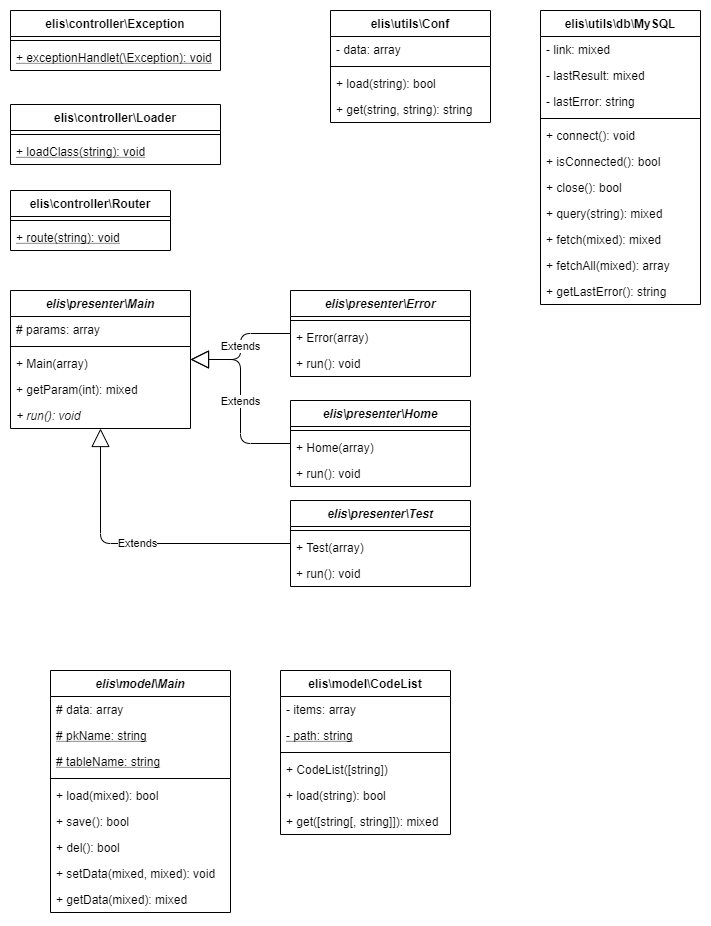

The diagram above was exported from draw.io. Its source (the exported page's mxGraphModel, read from the mxfile embedded in the PNG):
<mxGraphModel dx="764" dy="912" grid="1" gridSize="10" guides="1" tooltips="1" connect="1" arrows="1" fold="1" page="1" pageScale="1" pageWidth="827" pageHeight="1169" math="0" shadow="0">
  <root>
    <mxCell id="0" />
    <mxCell id="1" parent="0" />
    <mxCell id="r6ZnDdzg1bIzYrDD6r_m-1" value="elis\controller\Router" style="swimlane;fontStyle=1;align=center;verticalAlign=top;childLayout=stackLayout;horizontal=1;startSize=26;horizontalStack=0;resizeParent=1;resizeParentMax=0;resizeLast=0;collapsible=1;marginBottom=0;" parent="1" vertex="1">
      <mxGeometry x="10" y="190" width="160" height="60" as="geometry" />
    </mxCell>
    <mxCell id="r6ZnDdzg1bIzYrDD6r_m-3" value="" style="line;strokeWidth=1;fillColor=none;align=left;verticalAlign=middle;spacingTop=-1;spacingLeft=3;spacingRight=3;rotatable=0;labelPosition=right;points=[];portConstraint=eastwest;" parent="r6ZnDdzg1bIzYrDD6r_m-1" vertex="1">
      <mxGeometry y="26" width="160" height="8" as="geometry" />
    </mxCell>
    <mxCell id="r6ZnDdzg1bIzYrDD6r_m-4" value="+ route(string): void" style="text;strokeColor=none;fillColor=none;align=left;verticalAlign=top;spacingLeft=4;spacingRight=4;overflow=hidden;rotatable=0;points=[[0,0.5],[1,0.5]];portConstraint=eastwest;fontStyle=4" parent="r6ZnDdzg1bIzYrDD6r_m-1" vertex="1">
      <mxGeometry y="34" width="160" height="26" as="geometry" />
    </mxCell>
    <mxCell id="r6ZnDdzg1bIzYrDD6r_m-5" value="elis\controller\Exception" style="swimlane;fontStyle=1;align=center;verticalAlign=top;childLayout=stackLayout;horizontal=1;startSize=26;horizontalStack=0;resizeParent=1;resizeParentMax=0;resizeLast=0;collapsible=1;marginBottom=0;" parent="1" vertex="1">
      <mxGeometry x="10" y="10" width="210" height="60" as="geometry" />
    </mxCell>
    <mxCell id="r6ZnDdzg1bIzYrDD6r_m-7" value="" style="line;strokeWidth=1;fillColor=none;align=left;verticalAlign=middle;spacingTop=-1;spacingLeft=3;spacingRight=3;rotatable=0;labelPosition=right;points=[];portConstraint=eastwest;" parent="r6ZnDdzg1bIzYrDD6r_m-5" vertex="1">
      <mxGeometry y="26" width="210" height="8" as="geometry" />
    </mxCell>
    <mxCell id="r6ZnDdzg1bIzYrDD6r_m-8" value="+ exceptionHandlet(\Exception): void" style="text;strokeColor=none;fillColor=none;align=left;verticalAlign=top;spacingLeft=4;spacingRight=4;overflow=hidden;rotatable=0;points=[[0,0.5],[1,0.5]];portConstraint=eastwest;fontStyle=4" parent="r6ZnDdzg1bIzYrDD6r_m-5" vertex="1">
      <mxGeometry y="34" width="210" height="26" as="geometry" />
    </mxCell>
    <mxCell id="r6ZnDdzg1bIzYrDD6r_m-9" value="elis\controller\Loader" style="swimlane;fontStyle=1;align=center;verticalAlign=top;childLayout=stackLayout;horizontal=1;startSize=26;horizontalStack=0;resizeParent=1;resizeParentMax=0;resizeLast=0;collapsible=1;marginBottom=0;" parent="1" vertex="1">
      <mxGeometry x="10" y="104" width="210" height="60" as="geometry" />
    </mxCell>
    <mxCell id="r6ZnDdzg1bIzYrDD6r_m-10" value="" style="line;strokeWidth=1;fillColor=none;align=left;verticalAlign=middle;spacingTop=-1;spacingLeft=3;spacingRight=3;rotatable=0;labelPosition=right;points=[];portConstraint=eastwest;" parent="r6ZnDdzg1bIzYrDD6r_m-9" vertex="1">
      <mxGeometry y="26" width="210" height="8" as="geometry" />
    </mxCell>
    <mxCell id="r6ZnDdzg1bIzYrDD6r_m-11" value="+ loadClass(string): void" style="text;strokeColor=none;fillColor=none;align=left;verticalAlign=top;spacingLeft=4;spacingRight=4;overflow=hidden;rotatable=0;points=[[0,0.5],[1,0.5]];portConstraint=eastwest;fontStyle=4" parent="r6ZnDdzg1bIzYrDD6r_m-9" vertex="1">
      <mxGeometry y="34" width="210" height="26" as="geometry" />
    </mxCell>
    <mxCell id="r6ZnDdzg1bIzYrDD6r_m-12" value="elis\model\Main" style="swimlane;fontStyle=3;align=center;verticalAlign=top;childLayout=stackLayout;horizontal=1;startSize=26;horizontalStack=0;resizeParent=1;resizeParentMax=0;resizeLast=0;collapsible=1;marginBottom=0;" parent="1" vertex="1">
      <mxGeometry x="50" y="670" width="180" height="242" as="geometry" />
    </mxCell>
    <mxCell id="r6ZnDdzg1bIzYrDD6r_m-13" value="# data: array" style="text;strokeColor=none;fillColor=none;align=left;verticalAlign=top;spacingLeft=4;spacingRight=4;overflow=hidden;rotatable=0;points=[[0,0.5],[1,0.5]];portConstraint=eastwest;" parent="r6ZnDdzg1bIzYrDD6r_m-12" vertex="1">
      <mxGeometry y="26" width="180" height="26" as="geometry" />
    </mxCell>
    <mxCell id="r6ZnDdzg1bIzYrDD6r_m-16" value="# pkName: string" style="text;strokeColor=none;fillColor=none;align=left;verticalAlign=top;spacingLeft=4;spacingRight=4;overflow=hidden;rotatable=0;points=[[0,0.5],[1,0.5]];portConstraint=eastwest;fontStyle=4" parent="r6ZnDdzg1bIzYrDD6r_m-12" vertex="1">
      <mxGeometry y="52" width="180" height="26" as="geometry" />
    </mxCell>
    <mxCell id="r6ZnDdzg1bIzYrDD6r_m-17" value="# tableName: string" style="text;strokeColor=none;fillColor=none;align=left;verticalAlign=top;spacingLeft=4;spacingRight=4;overflow=hidden;rotatable=0;points=[[0,0.5],[1,0.5]];portConstraint=eastwest;fontStyle=4" parent="r6ZnDdzg1bIzYrDD6r_m-12" vertex="1">
      <mxGeometry y="78" width="180" height="26" as="geometry" />
    </mxCell>
    <mxCell id="r6ZnDdzg1bIzYrDD6r_m-14" value="" style="line;strokeWidth=1;fillColor=none;align=left;verticalAlign=middle;spacingTop=-1;spacingLeft=3;spacingRight=3;rotatable=0;labelPosition=right;points=[];portConstraint=eastwest;" parent="r6ZnDdzg1bIzYrDD6r_m-12" vertex="1">
      <mxGeometry y="104" width="180" height="8" as="geometry" />
    </mxCell>
    <mxCell id="r6ZnDdzg1bIzYrDD6r_m-15" value="+ load(mixed): bool" style="text;strokeColor=none;fillColor=none;align=left;verticalAlign=top;spacingLeft=4;spacingRight=4;overflow=hidden;rotatable=0;points=[[0,0.5],[1,0.5]];portConstraint=eastwest;" parent="r6ZnDdzg1bIzYrDD6r_m-12" vertex="1">
      <mxGeometry y="112" width="180" height="26" as="geometry" />
    </mxCell>
    <mxCell id="r6ZnDdzg1bIzYrDD6r_m-18" value="+ save(): bool" style="text;strokeColor=none;fillColor=none;align=left;verticalAlign=top;spacingLeft=4;spacingRight=4;overflow=hidden;rotatable=0;points=[[0,0.5],[1,0.5]];portConstraint=eastwest;" parent="r6ZnDdzg1bIzYrDD6r_m-12" vertex="1">
      <mxGeometry y="138" width="180" height="26" as="geometry" />
    </mxCell>
    <mxCell id="r6ZnDdzg1bIzYrDD6r_m-19" value="+ del(): bool" style="text;strokeColor=none;fillColor=none;align=left;verticalAlign=top;spacingLeft=4;spacingRight=4;overflow=hidden;rotatable=0;points=[[0,0.5],[1,0.5]];portConstraint=eastwest;" parent="r6ZnDdzg1bIzYrDD6r_m-12" vertex="1">
      <mxGeometry y="164" width="180" height="26" as="geometry" />
    </mxCell>
    <mxCell id="r6ZnDdzg1bIzYrDD6r_m-20" value="+ setData(mixed, mixed): void" style="text;strokeColor=none;fillColor=none;align=left;verticalAlign=top;spacingLeft=4;spacingRight=4;overflow=hidden;rotatable=0;points=[[0,0.5],[1,0.5]];portConstraint=eastwest;" parent="r6ZnDdzg1bIzYrDD6r_m-12" vertex="1">
      <mxGeometry y="190" width="180" height="26" as="geometry" />
    </mxCell>
    <mxCell id="r6ZnDdzg1bIzYrDD6r_m-21" value="+ getData(mixed): mixed" style="text;strokeColor=none;fillColor=none;align=left;verticalAlign=top;spacingLeft=4;spacingRight=4;overflow=hidden;rotatable=0;points=[[0,0.5],[1,0.5]];portConstraint=eastwest;" parent="r6ZnDdzg1bIzYrDD6r_m-12" vertex="1">
      <mxGeometry y="216" width="180" height="26" as="geometry" />
    </mxCell>
    <mxCell id="r6ZnDdzg1bIzYrDD6r_m-22" value="elis\presenter\Main" style="swimlane;fontStyle=3;align=center;verticalAlign=top;childLayout=stackLayout;horizontal=1;startSize=26;horizontalStack=0;resizeParent=1;resizeParentMax=0;resizeLast=0;collapsible=1;marginBottom=0;" parent="1" vertex="1">
      <mxGeometry x="10" y="290" width="180" height="138" as="geometry" />
    </mxCell>
    <mxCell id="r6ZnDdzg1bIzYrDD6r_m-23" value="# params: array" style="text;strokeColor=none;fillColor=none;align=left;verticalAlign=top;spacingLeft=4;spacingRight=4;overflow=hidden;rotatable=0;points=[[0,0.5],[1,0.5]];portConstraint=eastwest;" parent="r6ZnDdzg1bIzYrDD6r_m-22" vertex="1">
      <mxGeometry y="26" width="180" height="26" as="geometry" />
    </mxCell>
    <mxCell id="r6ZnDdzg1bIzYrDD6r_m-26" value="" style="line;strokeWidth=1;fillColor=none;align=left;verticalAlign=middle;spacingTop=-1;spacingLeft=3;spacingRight=3;rotatable=0;labelPosition=right;points=[];portConstraint=eastwest;" parent="r6ZnDdzg1bIzYrDD6r_m-22" vertex="1">
      <mxGeometry y="52" width="180" height="8" as="geometry" />
    </mxCell>
    <mxCell id="r6ZnDdzg1bIzYrDD6r_m-27" value="+ Main(array)" style="text;strokeColor=none;fillColor=none;align=left;verticalAlign=top;spacingLeft=4;spacingRight=4;overflow=hidden;rotatable=0;points=[[0,0.5],[1,0.5]];portConstraint=eastwest;" parent="r6ZnDdzg1bIzYrDD6r_m-22" vertex="1">
      <mxGeometry y="60" width="180" height="26" as="geometry" />
    </mxCell>
    <mxCell id="r6ZnDdzg1bIzYrDD6r_m-30" value="+ getParam(int): mixed" style="text;strokeColor=none;fillColor=none;align=left;verticalAlign=top;spacingLeft=4;spacingRight=4;overflow=hidden;rotatable=0;points=[[0,0.5],[1,0.5]];portConstraint=eastwest;" parent="r6ZnDdzg1bIzYrDD6r_m-22" vertex="1">
      <mxGeometry y="86" width="180" height="26" as="geometry" />
    </mxCell>
    <mxCell id="r6ZnDdzg1bIzYrDD6r_m-31" value="+ run(): void" style="text;strokeColor=none;fillColor=none;align=left;verticalAlign=top;spacingLeft=4;spacingRight=4;overflow=hidden;rotatable=0;points=[[0,0.5],[1,0.5]];portConstraint=eastwest;fontStyle=2" parent="r6ZnDdzg1bIzYrDD6r_m-22" vertex="1">
      <mxGeometry y="112" width="180" height="26" as="geometry" />
    </mxCell>
    <mxCell id="r6ZnDdzg1bIzYrDD6r_m-32" value="elis\presenter\Error" style="swimlane;fontStyle=3;align=center;verticalAlign=top;childLayout=stackLayout;horizontal=1;startSize=26;horizontalStack=0;resizeParent=1;resizeParentMax=0;resizeLast=0;collapsible=1;marginBottom=0;" parent="1" vertex="1">
      <mxGeometry x="290" y="290" width="180" height="86" as="geometry" />
    </mxCell>
    <mxCell id="r6ZnDdzg1bIzYrDD6r_m-34" value="" style="line;strokeWidth=1;fillColor=none;align=left;verticalAlign=middle;spacingTop=-1;spacingLeft=3;spacingRight=3;rotatable=0;labelPosition=right;points=[];portConstraint=eastwest;" parent="r6ZnDdzg1bIzYrDD6r_m-32" vertex="1">
      <mxGeometry y="26" width="180" height="8" as="geometry" />
    </mxCell>
    <mxCell id="r6ZnDdzg1bIzYrDD6r_m-35" value="+ Error(array)" style="text;strokeColor=none;fillColor=none;align=left;verticalAlign=top;spacingLeft=4;spacingRight=4;overflow=hidden;rotatable=0;points=[[0,0.5],[1,0.5]];portConstraint=eastwest;" parent="r6ZnDdzg1bIzYrDD6r_m-32" vertex="1">
      <mxGeometry y="34" width="180" height="26" as="geometry" />
    </mxCell>
    <mxCell id="r6ZnDdzg1bIzYrDD6r_m-37" value="+ run(): void" style="text;strokeColor=none;fillColor=none;align=left;verticalAlign=top;spacingLeft=4;spacingRight=4;overflow=hidden;rotatable=0;points=[[0,0.5],[1,0.5]];portConstraint=eastwest;fontStyle=0" parent="r6ZnDdzg1bIzYrDD6r_m-32" vertex="1">
      <mxGeometry y="60" width="180" height="26" as="geometry" />
    </mxCell>
    <mxCell id="r6ZnDdzg1bIzYrDD6r_m-38" value="elis\presenter\Home" style="swimlane;fontStyle=3;align=center;verticalAlign=top;childLayout=stackLayout;horizontal=1;startSize=26;horizontalStack=0;resizeParent=1;resizeParentMax=0;resizeLast=0;collapsible=1;marginBottom=0;" parent="1" vertex="1">
      <mxGeometry x="290" y="400" width="180" height="86" as="geometry" />
    </mxCell>
    <mxCell id="r6ZnDdzg1bIzYrDD6r_m-39" value="" style="line;strokeWidth=1;fillColor=none;align=left;verticalAlign=middle;spacingTop=-1;spacingLeft=3;spacingRight=3;rotatable=0;labelPosition=right;points=[];portConstraint=eastwest;" parent="r6ZnDdzg1bIzYrDD6r_m-38" vertex="1">
      <mxGeometry y="26" width="180" height="8" as="geometry" />
    </mxCell>
    <mxCell id="r6ZnDdzg1bIzYrDD6r_m-40" value="+ Home(array)" style="text;strokeColor=none;fillColor=none;align=left;verticalAlign=top;spacingLeft=4;spacingRight=4;overflow=hidden;rotatable=0;points=[[0,0.5],[1,0.5]];portConstraint=eastwest;" parent="r6ZnDdzg1bIzYrDD6r_m-38" vertex="1">
      <mxGeometry y="34" width="180" height="26" as="geometry" />
    </mxCell>
    <mxCell id="r6ZnDdzg1bIzYrDD6r_m-41" value="+ run(): void" style="text;strokeColor=none;fillColor=none;align=left;verticalAlign=top;spacingLeft=4;spacingRight=4;overflow=hidden;rotatable=0;points=[[0,0.5],[1,0.5]];portConstraint=eastwest;fontStyle=0" parent="r6ZnDdzg1bIzYrDD6r_m-38" vertex="1">
      <mxGeometry y="60" width="180" height="26" as="geometry" />
    </mxCell>
    <mxCell id="r6ZnDdzg1bIzYrDD6r_m-42" value="elis\presenter\Test" style="swimlane;fontStyle=3;align=center;verticalAlign=top;childLayout=stackLayout;horizontal=1;startSize=26;horizontalStack=0;resizeParent=1;resizeParentMax=0;resizeLast=0;collapsible=1;marginBottom=0;" parent="1" vertex="1">
      <mxGeometry x="290" y="500" width="180" height="86" as="geometry" />
    </mxCell>
    <mxCell id="r6ZnDdzg1bIzYrDD6r_m-43" value="" style="line;strokeWidth=1;fillColor=none;align=left;verticalAlign=middle;spacingTop=-1;spacingLeft=3;spacingRight=3;rotatable=0;labelPosition=right;points=[];portConstraint=eastwest;" parent="r6ZnDdzg1bIzYrDD6r_m-42" vertex="1">
      <mxGeometry y="26" width="180" height="8" as="geometry" />
    </mxCell>
    <mxCell id="r6ZnDdzg1bIzYrDD6r_m-44" value="+ Test(array)" style="text;strokeColor=none;fillColor=none;align=left;verticalAlign=top;spacingLeft=4;spacingRight=4;overflow=hidden;rotatable=0;points=[[0,0.5],[1,0.5]];portConstraint=eastwest;" parent="r6ZnDdzg1bIzYrDD6r_m-42" vertex="1">
      <mxGeometry y="34" width="180" height="26" as="geometry" />
    </mxCell>
    <mxCell id="r6ZnDdzg1bIzYrDD6r_m-45" value="+ run(): void" style="text;strokeColor=none;fillColor=none;align=left;verticalAlign=top;spacingLeft=4;spacingRight=4;overflow=hidden;rotatable=0;points=[[0,0.5],[1,0.5]];portConstraint=eastwest;fontStyle=0" parent="r6ZnDdzg1bIzYrDD6r_m-42" vertex="1">
      <mxGeometry y="60" width="180" height="26" as="geometry" />
    </mxCell>
    <mxCell id="r6ZnDdzg1bIzYrDD6r_m-46" value="Extends" style="endArrow=block;endSize=16;endFill=0;html=1;edgeStyle=orthogonalEdgeStyle;" parent="1" source="r6ZnDdzg1bIzYrDD6r_m-32" target="r6ZnDdzg1bIzYrDD6r_m-22" edge="1">
      <mxGeometry width="160" relative="1" as="geometry">
        <mxPoint x="110" y="640" as="sourcePoint" />
        <mxPoint x="270" y="640" as="targetPoint" />
      </mxGeometry>
    </mxCell>
    <mxCell id="r6ZnDdzg1bIzYrDD6r_m-47" value="Extends" style="endArrow=block;endSize=16;endFill=0;html=1;edgeStyle=orthogonalEdgeStyle;" parent="1" source="r6ZnDdzg1bIzYrDD6r_m-38" target="r6ZnDdzg1bIzYrDD6r_m-22" edge="1">
      <mxGeometry width="160" relative="1" as="geometry">
        <mxPoint x="330" y="630" as="sourcePoint" />
        <mxPoint x="490" y="630" as="targetPoint" />
      </mxGeometry>
    </mxCell>
    <mxCell id="r6ZnDdzg1bIzYrDD6r_m-48" value="Extends" style="endArrow=block;endSize=16;endFill=0;html=1;edgeStyle=orthogonalEdgeStyle;" parent="1" source="r6ZnDdzg1bIzYrDD6r_m-42" target="r6ZnDdzg1bIzYrDD6r_m-22" edge="1">
      <mxGeometry width="160" relative="1" as="geometry">
        <mxPoint x="550" y="650" as="sourcePoint" />
        <mxPoint x="710" y="650" as="targetPoint" />
      </mxGeometry>
    </mxCell>
    <mxCell id="r6ZnDdzg1bIzYrDD6r_m-49" value="elis\utils\db\MySQL" style="swimlane;fontStyle=1;align=center;verticalAlign=top;childLayout=stackLayout;horizontal=1;startSize=26;horizontalStack=0;resizeParent=1;resizeParentMax=0;resizeLast=0;collapsible=1;marginBottom=0;" parent="1" vertex="1">
      <mxGeometry x="540" y="10" width="160" height="294" as="geometry" />
    </mxCell>
    <mxCell id="r6ZnDdzg1bIzYrDD6r_m-50" value="- link: mixed" style="text;strokeColor=none;fillColor=none;align=left;verticalAlign=top;spacingLeft=4;spacingRight=4;overflow=hidden;rotatable=0;points=[[0,0.5],[1,0.5]];portConstraint=eastwest;" parent="r6ZnDdzg1bIzYrDD6r_m-49" vertex="1">
      <mxGeometry y="26" width="160" height="26" as="geometry" />
    </mxCell>
    <mxCell id="r6ZnDdzg1bIzYrDD6r_m-53" value="- lastResult: mixed" style="text;strokeColor=none;fillColor=none;align=left;verticalAlign=top;spacingLeft=4;spacingRight=4;overflow=hidden;rotatable=0;points=[[0,0.5],[1,0.5]];portConstraint=eastwest;" parent="r6ZnDdzg1bIzYrDD6r_m-49" vertex="1">
      <mxGeometry y="52" width="160" height="26" as="geometry" />
    </mxCell>
    <mxCell id="r6ZnDdzg1bIzYrDD6r_m-54" value="- lastError: string" style="text;strokeColor=none;fillColor=none;align=left;verticalAlign=top;spacingLeft=4;spacingRight=4;overflow=hidden;rotatable=0;points=[[0,0.5],[1,0.5]];portConstraint=eastwest;" parent="r6ZnDdzg1bIzYrDD6r_m-49" vertex="1">
      <mxGeometry y="78" width="160" height="26" as="geometry" />
    </mxCell>
    <mxCell id="r6ZnDdzg1bIzYrDD6r_m-51" value="" style="line;strokeWidth=1;fillColor=none;align=left;verticalAlign=middle;spacingTop=-1;spacingLeft=3;spacingRight=3;rotatable=0;labelPosition=right;points=[];portConstraint=eastwest;" parent="r6ZnDdzg1bIzYrDD6r_m-49" vertex="1">
      <mxGeometry y="104" width="160" height="8" as="geometry" />
    </mxCell>
    <mxCell id="r6ZnDdzg1bIzYrDD6r_m-52" value="+ connect(): void" style="text;strokeColor=none;fillColor=none;align=left;verticalAlign=top;spacingLeft=4;spacingRight=4;overflow=hidden;rotatable=0;points=[[0,0.5],[1,0.5]];portConstraint=eastwest;" parent="r6ZnDdzg1bIzYrDD6r_m-49" vertex="1">
      <mxGeometry y="112" width="160" height="26" as="geometry" />
    </mxCell>
    <mxCell id="r6ZnDdzg1bIzYrDD6r_m-55" value="+ isConnected(): bool" style="text;strokeColor=none;fillColor=none;align=left;verticalAlign=top;spacingLeft=4;spacingRight=4;overflow=hidden;rotatable=0;points=[[0,0.5],[1,0.5]];portConstraint=eastwest;" parent="r6ZnDdzg1bIzYrDD6r_m-49" vertex="1">
      <mxGeometry y="138" width="160" height="26" as="geometry" />
    </mxCell>
    <mxCell id="r6ZnDdzg1bIzYrDD6r_m-57" value="+ close(): bool" style="text;strokeColor=none;fillColor=none;align=left;verticalAlign=top;spacingLeft=4;spacingRight=4;overflow=hidden;rotatable=0;points=[[0,0.5],[1,0.5]];portConstraint=eastwest;" parent="r6ZnDdzg1bIzYrDD6r_m-49" vertex="1">
      <mxGeometry y="164" width="160" height="26" as="geometry" />
    </mxCell>
    <mxCell id="r6ZnDdzg1bIzYrDD6r_m-56" value="+ query(string): mixed" style="text;strokeColor=none;fillColor=none;align=left;verticalAlign=top;spacingLeft=4;spacingRight=4;overflow=hidden;rotatable=0;points=[[0,0.5],[1,0.5]];portConstraint=eastwest;" parent="r6ZnDdzg1bIzYrDD6r_m-49" vertex="1">
      <mxGeometry y="190" width="160" height="26" as="geometry" />
    </mxCell>
    <mxCell id="r6ZnDdzg1bIzYrDD6r_m-58" value="+ fetch(mixed): mixed" style="text;strokeColor=none;fillColor=none;align=left;verticalAlign=top;spacingLeft=4;spacingRight=4;overflow=hidden;rotatable=0;points=[[0,0.5],[1,0.5]];portConstraint=eastwest;" parent="r6ZnDdzg1bIzYrDD6r_m-49" vertex="1">
      <mxGeometry y="216" width="160" height="26" as="geometry" />
    </mxCell>
    <mxCell id="r6ZnDdzg1bIzYrDD6r_m-59" value="+ fetchAll(mixed): array" style="text;strokeColor=none;fillColor=none;align=left;verticalAlign=top;spacingLeft=4;spacingRight=4;overflow=hidden;rotatable=0;points=[[0,0.5],[1,0.5]];portConstraint=eastwest;" parent="r6ZnDdzg1bIzYrDD6r_m-49" vertex="1">
      <mxGeometry y="242" width="160" height="26" as="geometry" />
    </mxCell>
    <mxCell id="r6ZnDdzg1bIzYrDD6r_m-60" value="+ getLastError(): string" style="text;strokeColor=none;fillColor=none;align=left;verticalAlign=top;spacingLeft=4;spacingRight=4;overflow=hidden;rotatable=0;points=[[0,0.5],[1,0.5]];portConstraint=eastwest;" parent="r6ZnDdzg1bIzYrDD6r_m-49" vertex="1">
      <mxGeometry y="268" width="160" height="26" as="geometry" />
    </mxCell>
    <mxCell id="r6ZnDdzg1bIzYrDD6r_m-61" value="elis\utils\Conf" style="swimlane;fontStyle=1;align=center;verticalAlign=top;childLayout=stackLayout;horizontal=1;startSize=26;horizontalStack=0;resizeParent=1;resizeParentMax=0;resizeLast=0;collapsible=1;marginBottom=0;" parent="1" vertex="1">
      <mxGeometry x="330" y="10" width="160" height="112" as="geometry" />
    </mxCell>
    <mxCell id="r6ZnDdzg1bIzYrDD6r_m-62" value="- data: array" style="text;strokeColor=none;fillColor=none;align=left;verticalAlign=top;spacingLeft=4;spacingRight=4;overflow=hidden;rotatable=0;points=[[0,0.5],[1,0.5]];portConstraint=eastwest;" parent="r6ZnDdzg1bIzYrDD6r_m-61" vertex="1">
      <mxGeometry y="26" width="160" height="26" as="geometry" />
    </mxCell>
    <mxCell id="r6ZnDdzg1bIzYrDD6r_m-65" value="" style="line;strokeWidth=1;fillColor=none;align=left;verticalAlign=middle;spacingTop=-1;spacingLeft=3;spacingRight=3;rotatable=0;labelPosition=right;points=[];portConstraint=eastwest;" parent="r6ZnDdzg1bIzYrDD6r_m-61" vertex="1">
      <mxGeometry y="52" width="160" height="8" as="geometry" />
    </mxCell>
    <mxCell id="r6ZnDdzg1bIzYrDD6r_m-66" value="+ load(string): bool" style="text;strokeColor=none;fillColor=none;align=left;verticalAlign=top;spacingLeft=4;spacingRight=4;overflow=hidden;rotatable=0;points=[[0,0.5],[1,0.5]];portConstraint=eastwest;" parent="r6ZnDdzg1bIzYrDD6r_m-61" vertex="1">
      <mxGeometry y="60" width="160" height="26" as="geometry" />
    </mxCell>
    <mxCell id="r6ZnDdzg1bIzYrDD6r_m-67" value="+ get(string, string): string" style="text;strokeColor=none;fillColor=none;align=left;verticalAlign=top;spacingLeft=4;spacingRight=4;overflow=hidden;rotatable=0;points=[[0,0.5],[1,0.5]];portConstraint=eastwest;" parent="r6ZnDdzg1bIzYrDD6r_m-61" vertex="1">
      <mxGeometry y="86" width="160" height="26" as="geometry" />
    </mxCell>
    <mxCell id="oYHG2N4xLkwLawFA86U5-1" value="elis\model\CodeList" style="swimlane;fontStyle=1;align=center;verticalAlign=top;childLayout=stackLayout;horizontal=1;startSize=26;horizontalStack=0;resizeParent=1;resizeParentMax=0;resizeLast=0;collapsible=1;marginBottom=0;" vertex="1" parent="1">
      <mxGeometry x="280" y="670" width="170" height="164" as="geometry" />
    </mxCell>
    <mxCell id="oYHG2N4xLkwLawFA86U5-2" value="- items: array" style="text;strokeColor=none;fillColor=none;align=left;verticalAlign=top;spacingLeft=4;spacingRight=4;overflow=hidden;rotatable=0;points=[[0,0.5],[1,0.5]];portConstraint=eastwest;fontStyle=0" vertex="1" parent="oYHG2N4xLkwLawFA86U5-1">
      <mxGeometry y="26" width="170" height="26" as="geometry" />
    </mxCell>
    <mxCell id="oYHG2N4xLkwLawFA86U5-3" value="- path: string" style="text;strokeColor=none;fillColor=none;align=left;verticalAlign=top;spacingLeft=4;spacingRight=4;overflow=hidden;rotatable=0;points=[[0,0.5],[1,0.5]];portConstraint=eastwest;fontStyle=4" vertex="1" parent="oYHG2N4xLkwLawFA86U5-1">
      <mxGeometry y="52" width="170" height="26" as="geometry" />
    </mxCell>
    <mxCell id="oYHG2N4xLkwLawFA86U5-5" value="" style="line;strokeWidth=1;fillColor=none;align=left;verticalAlign=middle;spacingTop=-1;spacingLeft=3;spacingRight=3;rotatable=0;labelPosition=right;points=[];portConstraint=eastwest;" vertex="1" parent="oYHG2N4xLkwLawFA86U5-1">
      <mxGeometry y="78" width="170" height="8" as="geometry" />
    </mxCell>
    <mxCell id="oYHG2N4xLkwLawFA86U5-6" value="+ CodeList([string])" style="text;strokeColor=none;fillColor=none;align=left;verticalAlign=top;spacingLeft=4;spacingRight=4;overflow=hidden;rotatable=0;points=[[0,0.5],[1,0.5]];portConstraint=eastwest;" vertex="1" parent="oYHG2N4xLkwLawFA86U5-1">
      <mxGeometry y="86" width="170" height="26" as="geometry" />
    </mxCell>
    <mxCell id="oYHG2N4xLkwLawFA86U5-7" value="+ load(string): bool" style="text;strokeColor=none;fillColor=none;align=left;verticalAlign=top;spacingLeft=4;spacingRight=4;overflow=hidden;rotatable=0;points=[[0,0.5],[1,0.5]];portConstraint=eastwest;" vertex="1" parent="oYHG2N4xLkwLawFA86U5-1">
      <mxGeometry y="112" width="170" height="26" as="geometry" />
    </mxCell>
    <mxCell id="oYHG2N4xLkwLawFA86U5-8" value="+ get([string[, string]]): mixed" style="text;strokeColor=none;fillColor=none;align=left;verticalAlign=top;spacingLeft=4;spacingRight=4;overflow=hidden;rotatable=0;points=[[0,0.5],[1,0.5]];portConstraint=eastwest;" vertex="1" parent="oYHG2N4xLkwLawFA86U5-1">
      <mxGeometry y="138" width="170" height="26" as="geometry" />
    </mxCell>
  </root>
</mxGraphModel>